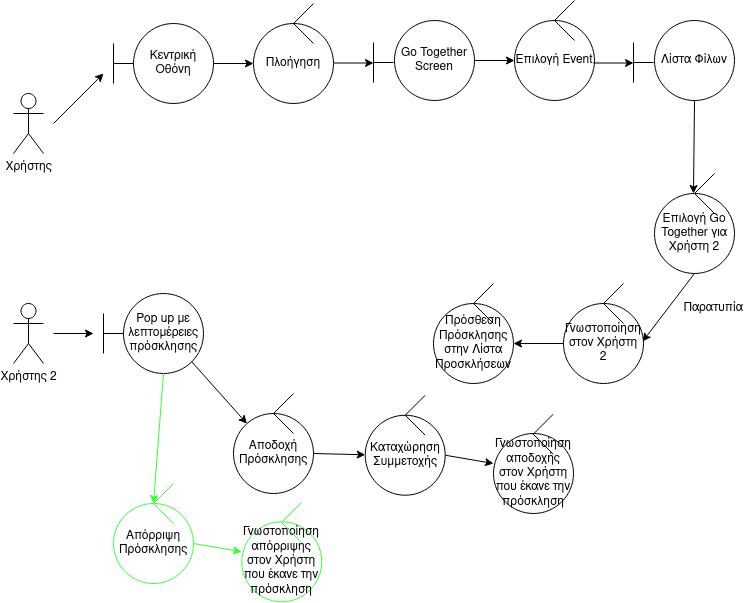

The diagram above was exported from draw.io. Its source (the exported page's mxGraphModel, read from the mxfile embedded in the PNG):
<mxGraphModel dx="1364" dy="793" grid="1" gridSize="10" guides="1" tooltips="1" connect="1" arrows="1" fold="1" page="1" pageScale="1" pageWidth="850" pageHeight="1100" math="0" shadow="0">
  <root>
    <mxCell id="0" />
    <mxCell id="1" parent="0" />
    <mxCell id="fk_i5qiKqpy0DmK9bZVW-65" value="Χρήστης" style="shape=umlActor;verticalLabelPosition=bottom;verticalAlign=top;html=1;outlineConnect=0;" parent="1" vertex="1">
      <mxGeometry x="40" y="550" width="30" height="60" as="geometry" />
    </mxCell>
    <mxCell id="fk_i5qiKqpy0DmK9bZVW-66" value="" style="endArrow=none;html=1;rounded=0;" parent="1" edge="1">
      <mxGeometry width="50" height="50" relative="1" as="geometry">
        <mxPoint x="140" y="520" as="sourcePoint" />
        <mxPoint x="160" y="520" as="targetPoint" />
      </mxGeometry>
    </mxCell>
    <mxCell id="fk_i5qiKqpy0DmK9bZVW-67" value="" style="endArrow=none;html=1;rounded=0;" parent="1" edge="1">
      <mxGeometry width="50" height="50" relative="1" as="geometry">
        <mxPoint x="140" y="540" as="sourcePoint" />
        <mxPoint x="140" y="500" as="targetPoint" />
      </mxGeometry>
    </mxCell>
    <mxCell id="fk_i5qiKqpy0DmK9bZVW-68" value="" style="endArrow=classic;html=1;rounded=0;" parent="1" edge="1">
      <mxGeometry width="50" height="50" relative="1" as="geometry">
        <mxPoint x="80" y="580" as="sourcePoint" />
        <mxPoint x="130" y="530" as="targetPoint" />
      </mxGeometry>
    </mxCell>
    <mxCell id="fk_i5qiKqpy0DmK9bZVW-69" value="Κεντρική Οθόνη" style="ellipse;whiteSpace=wrap;html=1;aspect=fixed;" parent="1" vertex="1">
      <mxGeometry x="160" y="480" width="80" height="80" as="geometry" />
    </mxCell>
    <mxCell id="fk_i5qiKqpy0DmK9bZVW-74" value="Πλοήγηση" style="ellipse;whiteSpace=wrap;html=1;aspect=fixed;" parent="1" vertex="1">
      <mxGeometry x="280" y="480" width="80" height="80" as="geometry" />
    </mxCell>
    <mxCell id="fk_i5qiKqpy0DmK9bZVW-75" value="" style="endArrow=none;html=1;rounded=0;" parent="1" edge="1">
      <mxGeometry width="50" height="50" relative="1" as="geometry">
        <mxPoint x="320" y="480" as="sourcePoint" />
        <mxPoint x="340" y="460" as="targetPoint" />
      </mxGeometry>
    </mxCell>
    <mxCell id="fk_i5qiKqpy0DmK9bZVW-76" value="" style="endArrow=none;html=1;rounded=0;" parent="1" edge="1">
      <mxGeometry width="50" height="50" relative="1" as="geometry">
        <mxPoint x="320" y="480" as="sourcePoint" />
        <mxPoint x="340" y="500" as="targetPoint" />
      </mxGeometry>
    </mxCell>
    <mxCell id="fk_i5qiKqpy0DmK9bZVW-78" value="Go Together Screen" style="ellipse;whiteSpace=wrap;html=1;aspect=fixed;" parent="1" vertex="1">
      <mxGeometry x="421" y="477" width="80" height="80" as="geometry" />
    </mxCell>
    <mxCell id="fk_i5qiKqpy0DmK9bZVW-79" value="" style="endArrow=none;html=1;rounded=0;" parent="1" edge="1">
      <mxGeometry width="50" height="50" relative="1" as="geometry">
        <mxPoint x="400" y="539" as="sourcePoint" />
        <mxPoint x="400" y="499" as="targetPoint" />
      </mxGeometry>
    </mxCell>
    <mxCell id="fk_i5qiKqpy0DmK9bZVW-80" value="" style="endArrow=none;html=1;rounded=0;" parent="1" edge="1">
      <mxGeometry width="50" height="50" relative="1" as="geometry">
        <mxPoint x="400" y="519" as="sourcePoint" />
        <mxPoint x="420" y="519" as="targetPoint" />
      </mxGeometry>
    </mxCell>
    <mxCell id="fk_i5qiKqpy0DmK9bZVW-81" value="" style="endArrow=classic;html=1;rounded=0;entryX=0;entryY=0.5;entryDx=0;entryDy=0;" parent="1" edge="1">
      <mxGeometry width="50" height="50" relative="1" as="geometry">
        <mxPoint x="360" y="519.5" as="sourcePoint" />
        <mxPoint x="400" y="519.5" as="targetPoint" />
      </mxGeometry>
    </mxCell>
    <mxCell id="fk_i5qiKqpy0DmK9bZVW-82" value="Επιλογή Event" style="ellipse;whiteSpace=wrap;html=1;aspect=fixed;" parent="1" vertex="1">
      <mxGeometry x="541" y="477" width="80" height="80" as="geometry" />
    </mxCell>
    <mxCell id="fk_i5qiKqpy0DmK9bZVW-83" value="" style="endArrow=none;html=1;rounded=0;" parent="1" edge="1">
      <mxGeometry width="50" height="50" relative="1" as="geometry">
        <mxPoint x="581" y="477" as="sourcePoint" />
        <mxPoint x="601" y="457" as="targetPoint" />
      </mxGeometry>
    </mxCell>
    <mxCell id="fk_i5qiKqpy0DmK9bZVW-84" value="" style="endArrow=none;html=1;rounded=0;" parent="1" edge="1">
      <mxGeometry width="50" height="50" relative="1" as="geometry">
        <mxPoint x="581" y="477" as="sourcePoint" />
        <mxPoint x="601" y="497" as="targetPoint" />
      </mxGeometry>
    </mxCell>
    <mxCell id="fk_i5qiKqpy0DmK9bZVW-85" value="" style="endArrow=classic;html=1;rounded=0;entryX=0;entryY=0.5;entryDx=0;entryDy=0;" parent="1" target="fk_i5qiKqpy0DmK9bZVW-82" edge="1">
      <mxGeometry width="50" height="50" relative="1" as="geometry">
        <mxPoint x="501" y="517" as="sourcePoint" />
        <mxPoint x="591" y="527" as="targetPoint" />
      </mxGeometry>
    </mxCell>
    <mxCell id="fk_i5qiKqpy0DmK9bZVW-89" value="" style="endArrow=none;html=1;rounded=0;" parent="1" edge="1">
      <mxGeometry width="50" height="50" relative="1" as="geometry">
        <mxPoint x="660" y="539" as="sourcePoint" />
        <mxPoint x="660" y="499" as="targetPoint" />
      </mxGeometry>
    </mxCell>
    <mxCell id="fk_i5qiKqpy0DmK9bZVW-90" value="" style="endArrow=none;html=1;rounded=0;" parent="1" edge="1">
      <mxGeometry width="50" height="50" relative="1" as="geometry">
        <mxPoint x="660" y="519" as="sourcePoint" />
        <mxPoint x="680" y="519" as="targetPoint" />
      </mxGeometry>
    </mxCell>
    <mxCell id="fk_i5qiKqpy0DmK9bZVW-91" value="" style="endArrow=classic;html=1;rounded=0;entryX=0;entryY=0.5;entryDx=0;entryDy=0;" parent="1" edge="1">
      <mxGeometry width="50" height="50" relative="1" as="geometry">
        <mxPoint x="620" y="519.5" as="sourcePoint" />
        <mxPoint x="660" y="519.5" as="targetPoint" />
      </mxGeometry>
    </mxCell>
    <mxCell id="fk_i5qiKqpy0DmK9bZVW-92" value="&lt;div&gt;Λίστα Φίλων&lt;br&gt;&lt;/div&gt;" style="ellipse;whiteSpace=wrap;html=1;aspect=fixed;" parent="1" vertex="1">
      <mxGeometry x="681" y="477" width="80" height="80" as="geometry" />
    </mxCell>
    <mxCell id="fk_i5qiKqpy0DmK9bZVW-93" value="Επιλογή Go Together για Χρήστη 2" style="ellipse;whiteSpace=wrap;html=1;aspect=fixed;" parent="1" vertex="1">
      <mxGeometry x="681" y="650" width="80" height="80" as="geometry" />
    </mxCell>
    <mxCell id="fk_i5qiKqpy0DmK9bZVW-94" value="" style="endArrow=none;html=1;rounded=0;" parent="1" edge="1">
      <mxGeometry width="50" height="50" relative="1" as="geometry">
        <mxPoint x="721" y="650" as="sourcePoint" />
        <mxPoint x="741" y="630" as="targetPoint" />
      </mxGeometry>
    </mxCell>
    <mxCell id="fk_i5qiKqpy0DmK9bZVW-95" value="" style="endArrow=none;html=1;rounded=0;" parent="1" edge="1">
      <mxGeometry width="50" height="50" relative="1" as="geometry">
        <mxPoint x="721" y="650" as="sourcePoint" />
        <mxPoint x="741" y="670" as="targetPoint" />
      </mxGeometry>
    </mxCell>
    <mxCell id="fk_i5qiKqpy0DmK9bZVW-96" value="" style="endArrow=classic;html=1;rounded=0;exitX=0.5;exitY=1;exitDx=0;exitDy=0;" parent="1" source="fk_i5qiKqpy0DmK9bZVW-92" edge="1">
      <mxGeometry width="50" height="50" relative="1" as="geometry">
        <mxPoint x="641" y="690" as="sourcePoint" />
        <mxPoint x="720" y="650" as="targetPoint" />
      </mxGeometry>
    </mxCell>
    <mxCell id="fk_i5qiKqpy0DmK9bZVW-100" value="" style="endArrow=classic;html=1;rounded=0;exitX=0.5;exitY=1;exitDx=0;exitDy=0;entryX=0.988;entryY=0.6;entryDx=0;entryDy=0;entryPerimeter=0;" parent="1" source="fk_i5qiKqpy0DmK9bZVW-93" edge="1">
      <mxGeometry width="50" height="50" relative="1" as="geometry">
        <mxPoint x="400" y="600" as="sourcePoint" />
        <mxPoint x="669.04" y="798" as="targetPoint" />
      </mxGeometry>
    </mxCell>
    <mxCell id="fk_i5qiKqpy0DmK9bZVW-101" value="" style="endArrow=classic;html=1;rounded=0;" parent="1" source="ATrJfUnYTQHhDiKLP3Zh-11" edge="1">
      <mxGeometry width="50" height="50" relative="1" as="geometry">
        <mxPoint x="591.4094471504966" y="800.5246962316828" as="sourcePoint" />
        <mxPoint x="540" y="800" as="targetPoint" />
      </mxGeometry>
    </mxCell>
    <mxCell id="ATrJfUnYTQHhDiKLP3Zh-7" value="Παρατυπία" style="text;html=1;strokeColor=none;fillColor=none;align=center;verticalAlign=middle;whiteSpace=wrap;rounded=0;fontColor=#000000;" parent="1" vertex="1">
      <mxGeometry x="710" y="750" width="60" height="30" as="geometry" />
    </mxCell>
    <mxCell id="ATrJfUnYTQHhDiKLP3Zh-11" value="Γνωστοποίηση στον Χρήστη 2" style="ellipse;whiteSpace=wrap;html=1;aspect=fixed;strokeColor=#000000;" parent="1" vertex="1">
      <mxGeometry x="590" y="760" width="80" height="80" as="geometry" />
    </mxCell>
    <mxCell id="ATrJfUnYTQHhDiKLP3Zh-12" value="" style="endArrow=none;html=1;rounded=0;strokeColor=#000000;" parent="1" edge="1">
      <mxGeometry width="50" height="50" relative="1" as="geometry">
        <mxPoint x="630" y="760" as="sourcePoint" />
        <mxPoint x="650" y="740" as="targetPoint" />
      </mxGeometry>
    </mxCell>
    <mxCell id="ATrJfUnYTQHhDiKLP3Zh-13" value="" style="endArrow=none;html=1;rounded=0;strokeColor=#000000;" parent="1" edge="1">
      <mxGeometry width="50" height="50" relative="1" as="geometry">
        <mxPoint x="630" y="760" as="sourcePoint" />
        <mxPoint x="650" y="780" as="targetPoint" />
      </mxGeometry>
    </mxCell>
    <mxCell id="43wOjrIaFbMt9CbK7TQf-11" value="Πρόσθεση Πρόσκλησης στην Λίστα Προσκλήσεων" style="ellipse;whiteSpace=wrap;html=1;aspect=fixed;" parent="1" vertex="1">
      <mxGeometry x="460" y="760" width="80" height="80" as="geometry" />
    </mxCell>
    <mxCell id="43wOjrIaFbMt9CbK7TQf-24" value="" style="endArrow=none;html=1;rounded=0;" parent="1" edge="1">
      <mxGeometry width="50" height="50" relative="1" as="geometry">
        <mxPoint x="500" y="760" as="sourcePoint" />
        <mxPoint x="520" y="740" as="targetPoint" />
      </mxGeometry>
    </mxCell>
    <mxCell id="43wOjrIaFbMt9CbK7TQf-25" value="" style="endArrow=none;html=1;rounded=0;" parent="1" edge="1">
      <mxGeometry width="50" height="50" relative="1" as="geometry">
        <mxPoint x="500" y="760" as="sourcePoint" />
        <mxPoint x="520" y="780" as="targetPoint" />
      </mxGeometry>
    </mxCell>
    <mxCell id="43wOjrIaFbMt9CbK7TQf-26" value="Χρήστης 2" style="shape=umlActor;verticalLabelPosition=bottom;verticalAlign=top;html=1;outlineConnect=0;" parent="1" vertex="1">
      <mxGeometry x="40" y="760" width="30" height="60" as="geometry" />
    </mxCell>
    <mxCell id="43wOjrIaFbMt9CbK7TQf-27" value="" style="endArrow=none;html=1;rounded=0;" parent="1" edge="1">
      <mxGeometry width="50" height="50" relative="1" as="geometry">
        <mxPoint x="130" y="790" as="sourcePoint" />
        <mxPoint x="150" y="790" as="targetPoint" />
      </mxGeometry>
    </mxCell>
    <mxCell id="43wOjrIaFbMt9CbK7TQf-28" value="" style="endArrow=none;html=1;rounded=0;" parent="1" edge="1">
      <mxGeometry width="50" height="50" relative="1" as="geometry">
        <mxPoint x="130" y="810" as="sourcePoint" />
        <mxPoint x="130" y="770" as="targetPoint" />
      </mxGeometry>
    </mxCell>
    <mxCell id="43wOjrIaFbMt9CbK7TQf-29" value="Pop up με λεπτομέρειες πρόσκλησης" style="ellipse;whiteSpace=wrap;html=1;aspect=fixed;" parent="1" vertex="1">
      <mxGeometry x="150" y="750" width="80" height="80" as="geometry" />
    </mxCell>
    <mxCell id="43wOjrIaFbMt9CbK7TQf-30" value="" style="endArrow=classic;html=1;rounded=0;" parent="1" edge="1">
      <mxGeometry width="50" height="50" relative="1" as="geometry">
        <mxPoint x="80" y="790" as="sourcePoint" />
        <mxPoint x="120" y="790" as="targetPoint" />
      </mxGeometry>
    </mxCell>
    <mxCell id="43wOjrIaFbMt9CbK7TQf-31" value="Αποδοχή Πρόσκλησης" style="ellipse;whiteSpace=wrap;html=1;aspect=fixed;" parent="1" vertex="1">
      <mxGeometry x="260" y="870" width="80" height="80" as="geometry" />
    </mxCell>
    <mxCell id="43wOjrIaFbMt9CbK7TQf-32" value="" style="endArrow=none;html=1;rounded=0;" parent="1" edge="1">
      <mxGeometry width="50" height="50" relative="1" as="geometry">
        <mxPoint x="300" y="870" as="sourcePoint" />
        <mxPoint x="320" y="850" as="targetPoint" />
      </mxGeometry>
    </mxCell>
    <mxCell id="43wOjrIaFbMt9CbK7TQf-33" value="" style="endArrow=none;html=1;rounded=0;" parent="1" edge="1">
      <mxGeometry width="50" height="50" relative="1" as="geometry">
        <mxPoint x="300" y="870" as="sourcePoint" />
        <mxPoint x="320" y="890" as="targetPoint" />
      </mxGeometry>
    </mxCell>
    <mxCell id="43wOjrIaFbMt9CbK7TQf-35" value="" style="endArrow=classic;html=1;rounded=0;exitX=1;exitY=1;exitDx=0;exitDy=0;" parent="1" source="43wOjrIaFbMt9CbK7TQf-29" target="43wOjrIaFbMt9CbK7TQf-31" edge="1">
      <mxGeometry width="50" height="50" relative="1" as="geometry">
        <mxPoint x="250" y="530" as="sourcePoint" />
        <mxPoint x="290" y="530" as="targetPoint" />
      </mxGeometry>
    </mxCell>
    <mxCell id="43wOjrIaFbMt9CbK7TQf-36" value="Καταχώρηση Συμμετοχής" style="ellipse;whiteSpace=wrap;html=1;aspect=fixed;" parent="1" vertex="1">
      <mxGeometry x="391.72" y="871.72" width="80" height="80" as="geometry" />
    </mxCell>
    <mxCell id="43wOjrIaFbMt9CbK7TQf-37" value="" style="endArrow=none;html=1;rounded=0;" parent="1" edge="1">
      <mxGeometry width="50" height="50" relative="1" as="geometry">
        <mxPoint x="431.72" y="871.72" as="sourcePoint" />
        <mxPoint x="451.72" y="851.72" as="targetPoint" />
      </mxGeometry>
    </mxCell>
    <mxCell id="43wOjrIaFbMt9CbK7TQf-38" value="" style="endArrow=none;html=1;rounded=0;" parent="1" edge="1">
      <mxGeometry width="50" height="50" relative="1" as="geometry">
        <mxPoint x="431.72" y="871.72" as="sourcePoint" />
        <mxPoint x="451.72" y="891.72" as="targetPoint" />
      </mxGeometry>
    </mxCell>
    <mxCell id="43wOjrIaFbMt9CbK7TQf-39" value="" style="endArrow=classic;html=1;rounded=0;exitX=1;exitY=0.5;exitDx=0;exitDy=0;" parent="1" source="43wOjrIaFbMt9CbK7TQf-31" target="43wOjrIaFbMt9CbK7TQf-36" edge="1">
      <mxGeometry width="50" height="50" relative="1" as="geometry">
        <mxPoint x="350.00427124746216" y="820.0042712474622" as="sourcePoint" />
        <mxPoint x="421.72" y="531.72" as="targetPoint" />
      </mxGeometry>
    </mxCell>
    <mxCell id="43wOjrIaFbMt9CbK7TQf-40" value="Γνωστοποίηση αποδοχής στον Χρήστη που έκανε την πρόσκληση" style="ellipse;whiteSpace=wrap;html=1;aspect=fixed;" parent="1" vertex="1">
      <mxGeometry x="520" y="890" width="80" height="80" as="geometry" />
    </mxCell>
    <mxCell id="43wOjrIaFbMt9CbK7TQf-41" value="" style="endArrow=none;html=1;rounded=0;" parent="1" edge="1">
      <mxGeometry width="50" height="50" relative="1" as="geometry">
        <mxPoint x="559.72" y="890.72" as="sourcePoint" />
        <mxPoint x="579.7200000000003" y="870.72" as="targetPoint" />
      </mxGeometry>
    </mxCell>
    <mxCell id="43wOjrIaFbMt9CbK7TQf-42" value="" style="endArrow=none;html=1;rounded=0;" parent="1" edge="1">
      <mxGeometry width="50" height="50" relative="1" as="geometry">
        <mxPoint x="559.72" y="890.72" as="sourcePoint" />
        <mxPoint x="579.7200000000003" y="910.72" as="targetPoint" />
      </mxGeometry>
    </mxCell>
    <mxCell id="43wOjrIaFbMt9CbK7TQf-43" value="" style="endArrow=classic;html=1;rounded=0;exitX=1;exitY=0.5;exitDx=0;exitDy=0;" parent="1" source="43wOjrIaFbMt9CbK7TQf-36" edge="1">
      <mxGeometry width="50" height="50" relative="1" as="geometry">
        <mxPoint x="501" y="930" as="sourcePoint" />
        <mxPoint x="520" y="920" as="targetPoint" />
      </mxGeometry>
    </mxCell>
    <mxCell id="43wOjrIaFbMt9CbK7TQf-58" value="Απόρριψη Πρόσκλησης" style="ellipse;whiteSpace=wrap;html=1;aspect=fixed;strokeColor=#36FF36;" parent="1" vertex="1">
      <mxGeometry x="140" y="960" width="80" height="80" as="geometry" />
    </mxCell>
    <mxCell id="43wOjrIaFbMt9CbK7TQf-59" value="" style="endArrow=none;html=1;rounded=0;strokeColor=#36FF36;" parent="1" edge="1">
      <mxGeometry width="50" height="50" relative="1" as="geometry">
        <mxPoint x="180" y="960" as="sourcePoint" />
        <mxPoint x="200.00000000000023" y="940" as="targetPoint" />
      </mxGeometry>
    </mxCell>
    <mxCell id="43wOjrIaFbMt9CbK7TQf-60" value="" style="endArrow=none;html=1;rounded=0;strokeColor=#36FF36;" parent="1" edge="1">
      <mxGeometry width="50" height="50" relative="1" as="geometry">
        <mxPoint x="180" y="960" as="sourcePoint" />
        <mxPoint x="200.00000000000023" y="980" as="targetPoint" />
      </mxGeometry>
    </mxCell>
    <mxCell id="43wOjrIaFbMt9CbK7TQf-61" value="Γνωστοποίηση απόρριψης στον Χρήστη που έκανε την πρόσκληση" style="ellipse;whiteSpace=wrap;html=1;aspect=fixed;strokeColor=#36FF36;" parent="1" vertex="1">
      <mxGeometry x="268.28" y="978.28" width="80" height="80" as="geometry" />
    </mxCell>
    <mxCell id="43wOjrIaFbMt9CbK7TQf-62" value="" style="endArrow=none;html=1;rounded=0;strokeColor=#36FF36;" parent="1" edge="1">
      <mxGeometry width="50" height="50" relative="1" as="geometry">
        <mxPoint x="308.0000000000002" y="979" as="sourcePoint" />
        <mxPoint x="328.0000000000002" y="959" as="targetPoint" />
      </mxGeometry>
    </mxCell>
    <mxCell id="43wOjrIaFbMt9CbK7TQf-63" value="" style="endArrow=none;html=1;rounded=0;strokeColor=#36FF36;" parent="1" edge="1">
      <mxGeometry width="50" height="50" relative="1" as="geometry">
        <mxPoint x="308.0000000000002" y="979" as="sourcePoint" />
        <mxPoint x="328.0000000000002" y="999" as="targetPoint" />
      </mxGeometry>
    </mxCell>
    <mxCell id="43wOjrIaFbMt9CbK7TQf-64" value="" style="endArrow=classic;html=1;rounded=0;exitX=1;exitY=0.5;exitDx=0;exitDy=0;strokeColor=#36FF36;" parent="1" source="43wOjrIaFbMt9CbK7TQf-58" edge="1">
      <mxGeometry width="50" height="50" relative="1" as="geometry">
        <mxPoint x="249.27999999999997" y="1018.28" as="sourcePoint" />
        <mxPoint x="268.28" y="1008.28" as="targetPoint" />
      </mxGeometry>
    </mxCell>
    <mxCell id="43wOjrIaFbMt9CbK7TQf-65" value="" style="endArrow=classic;html=1;rounded=0;exitX=0.5;exitY=1;exitDx=0;exitDy=0;strokeColor=#36FF36;" parent="1" source="43wOjrIaFbMt9CbK7TQf-29" edge="1">
      <mxGeometry width="50" height="50" relative="1" as="geometry">
        <mxPoint x="137.28427124746213" y="838.2842712474621" as="sourcePoint" />
        <mxPoint x="180" y="960" as="targetPoint" />
      </mxGeometry>
    </mxCell>
    <mxCell id="o2wH3I3DCwhvxcVA_ge4-1" value="" style="endArrow=classic;html=1;rounded=0;exitX=1;exitY=0.5;exitDx=0;exitDy=0;entryX=0;entryY=0.5;entryDx=0;entryDy=0;" edge="1" parent="1" source="fk_i5qiKqpy0DmK9bZVW-69" target="fk_i5qiKqpy0DmK9bZVW-74">
      <mxGeometry width="50" height="50" relative="1" as="geometry">
        <mxPoint x="300" y="630" as="sourcePoint" />
        <mxPoint x="620" y="710" as="targetPoint" />
      </mxGeometry>
    </mxCell>
  </root>
</mxGraphModel>